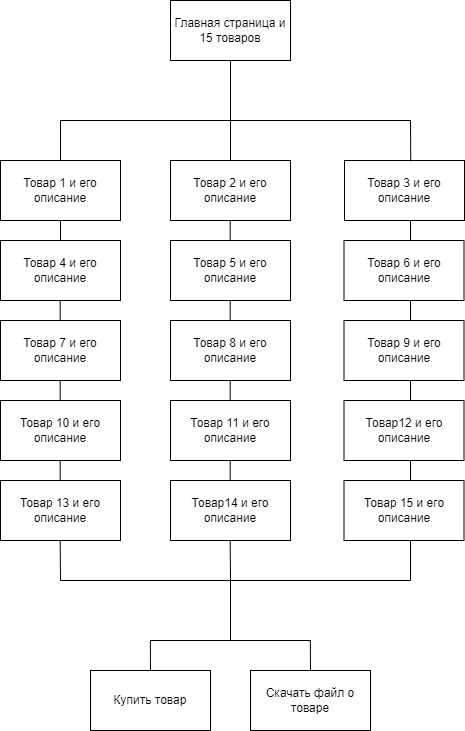

The diagram above was exported from draw.io. Its source (the exported page's mxGraphModel, read from the mxfile embedded in the PNG):
<mxGraphModel dx="1050" dy="565" grid="1" gridSize="10" guides="1" tooltips="1" connect="1" arrows="1" fold="1" page="1" pageScale="1" pageWidth="827" pageHeight="1169" math="0" shadow="0">
  <root>
    <mxCell id="0" />
    <mxCell id="1" parent="0" />
    <mxCell id="WbrhDVgVGpyV_ZQpPGB9-1" value="Главная страница и 15 товаров" style="rounded=0;whiteSpace=wrap;html=1;" parent="1" vertex="1">
      <mxGeometry x="240" width="120" height="60" as="geometry" />
    </mxCell>
    <mxCell id="WbrhDVgVGpyV_ZQpPGB9-2" value="Товар 1 и его описание" style="rounded=0;whiteSpace=wrap;html=1;" parent="1" vertex="1">
      <mxGeometry x="70" y="160" width="120" height="60" as="geometry" />
    </mxCell>
    <mxCell id="WbrhDVgVGpyV_ZQpPGB9-3" value="Товар 4 и его описание" style="rounded=0;whiteSpace=wrap;html=1;" parent="1" vertex="1">
      <mxGeometry x="70" y="240" width="120" height="60" as="geometry" />
    </mxCell>
    <mxCell id="WbrhDVgVGpyV_ZQpPGB9-4" value="Товар14 и его описание" style="rounded=0;whiteSpace=wrap;html=1;" parent="1" vertex="1">
      <mxGeometry x="240" y="480" width="120" height="60" as="geometry" />
    </mxCell>
    <mxCell id="WbrhDVgVGpyV_ZQpPGB9-5" value="Товар 15 и его описание" style="rounded=0;whiteSpace=wrap;html=1;" parent="1" vertex="1">
      <mxGeometry x="413.5" y="480" width="120" height="60" as="geometry" />
    </mxCell>
    <mxCell id="WbrhDVgVGpyV_ZQpPGB9-6" value="Товар 13 и его описание" style="rounded=0;whiteSpace=wrap;html=1;" parent="1" vertex="1">
      <mxGeometry x="70" y="480" width="120" height="60" as="geometry" />
    </mxCell>
    <mxCell id="WbrhDVgVGpyV_ZQpPGB9-7" value="Товар 3 и его описание" style="rounded=0;whiteSpace=wrap;html=1;" parent="1" vertex="1">
      <mxGeometry x="414" y="160" width="120" height="60" as="geometry" />
    </mxCell>
    <mxCell id="WbrhDVgVGpyV_ZQpPGB9-8" value="Товар 6 и его описание" style="rounded=0;whiteSpace=wrap;html=1;" parent="1" vertex="1">
      <mxGeometry x="413.5" y="240" width="120" height="60" as="geometry" />
    </mxCell>
    <mxCell id="WbrhDVgVGpyV_ZQpPGB9-9" value="Товар 9 и его описание" style="rounded=0;whiteSpace=wrap;html=1;" parent="1" vertex="1">
      <mxGeometry x="413.5" y="320" width="120" height="60" as="geometry" />
    </mxCell>
    <mxCell id="WbrhDVgVGpyV_ZQpPGB9-10" value="Товар12 и его описание" style="rounded=0;whiteSpace=wrap;html=1;" parent="1" vertex="1">
      <mxGeometry x="413.5" y="400" width="120" height="60" as="geometry" />
    </mxCell>
    <mxCell id="WbrhDVgVGpyV_ZQpPGB9-11" value="Товар 11 и его описание" style="rounded=0;whiteSpace=wrap;html=1;" parent="1" vertex="1">
      <mxGeometry x="240" y="400" width="120" height="60" as="geometry" />
    </mxCell>
    <mxCell id="WbrhDVgVGpyV_ZQpPGB9-12" value="Товар 8 и его описание" style="rounded=0;whiteSpace=wrap;html=1;" parent="1" vertex="1">
      <mxGeometry x="240" y="320" width="120" height="60" as="geometry" />
    </mxCell>
    <mxCell id="WbrhDVgVGpyV_ZQpPGB9-13" value="Товар 5 и его описание" style="rounded=0;whiteSpace=wrap;html=1;" parent="1" vertex="1">
      <mxGeometry x="240" y="240" width="120" height="60" as="geometry" />
    </mxCell>
    <mxCell id="WbrhDVgVGpyV_ZQpPGB9-14" value="Товар 2 и его описание" style="rounded=0;whiteSpace=wrap;html=1;" parent="1" vertex="1">
      <mxGeometry x="240" y="160" width="120" height="60" as="geometry" />
    </mxCell>
    <mxCell id="WbrhDVgVGpyV_ZQpPGB9-15" value="Товар 10 и его описание" style="rounded=0;whiteSpace=wrap;html=1;" parent="1" vertex="1">
      <mxGeometry x="70" y="400" width="120" height="60" as="geometry" />
    </mxCell>
    <mxCell id="WbrhDVgVGpyV_ZQpPGB9-16" value="Товар 7 и его описание" style="rounded=0;whiteSpace=wrap;html=1;" parent="1" vertex="1">
      <mxGeometry x="70" y="320" width="120" height="60" as="geometry" />
    </mxCell>
    <mxCell id="WbrhDVgVGpyV_ZQpPGB9-17" value="Купить товар" style="rounded=0;whiteSpace=wrap;html=1;" parent="1" vertex="1">
      <mxGeometry x="160" y="670" width="120" height="60" as="geometry" />
    </mxCell>
    <mxCell id="WbrhDVgVGpyV_ZQpPGB9-18" value="Скачать файл о товаре" style="rounded=0;whiteSpace=wrap;html=1;" parent="1" vertex="1">
      <mxGeometry x="320" y="670" width="120" height="60" as="geometry" />
    </mxCell>
    <mxCell id="WbrhDVgVGpyV_ZQpPGB9-20" value="" style="endArrow=none;html=1;rounded=0;" parent="1" edge="1">
      <mxGeometry width="50" height="50" relative="1" as="geometry">
        <mxPoint x="130" y="120" as="sourcePoint" />
        <mxPoint x="480" y="120" as="targetPoint" />
      </mxGeometry>
    </mxCell>
    <mxCell id="WbrhDVgVGpyV_ZQpPGB9-21" value="" style="endArrow=none;html=1;rounded=0;" parent="1" edge="1">
      <mxGeometry width="50" height="50" relative="1" as="geometry">
        <mxPoint x="300" y="120" as="sourcePoint" />
        <mxPoint x="300" y="60" as="targetPoint" />
      </mxGeometry>
    </mxCell>
    <mxCell id="WbrhDVgVGpyV_ZQpPGB9-22" value="" style="endArrow=none;html=1;rounded=0;" parent="1" edge="1">
      <mxGeometry width="50" height="50" relative="1" as="geometry">
        <mxPoint x="300" y="160" as="sourcePoint" />
        <mxPoint x="300" y="120" as="targetPoint" />
      </mxGeometry>
    </mxCell>
    <mxCell id="WbrhDVgVGpyV_ZQpPGB9-23" value="" style="endArrow=none;html=1;rounded=0;exitX=0.5;exitY=0;exitDx=0;exitDy=0;" parent="1" source="WbrhDVgVGpyV_ZQpPGB9-2" edge="1">
      <mxGeometry width="50" height="50" relative="1" as="geometry">
        <mxPoint x="310" y="220" as="sourcePoint" />
        <mxPoint x="130" y="120" as="targetPoint" />
      </mxGeometry>
    </mxCell>
    <mxCell id="WbrhDVgVGpyV_ZQpPGB9-24" value="" style="endArrow=none;html=1;rounded=0;exitX=0.552;exitY=0.014;exitDx=0;exitDy=0;exitPerimeter=0;" parent="1" source="WbrhDVgVGpyV_ZQpPGB9-7" edge="1">
      <mxGeometry width="50" height="50" relative="1" as="geometry">
        <mxPoint x="310" y="220" as="sourcePoint" />
        <mxPoint x="480" y="120" as="targetPoint" />
      </mxGeometry>
    </mxCell>
    <mxCell id="WbrhDVgVGpyV_ZQpPGB9-25" value="" style="endArrow=none;html=1;rounded=0;" parent="1" edge="1">
      <mxGeometry width="50" height="50" relative="1" as="geometry">
        <mxPoint x="130" y="580" as="sourcePoint" />
        <mxPoint x="480" y="580" as="targetPoint" />
      </mxGeometry>
    </mxCell>
    <mxCell id="WbrhDVgVGpyV_ZQpPGB9-26" value="" style="endArrow=none;html=1;rounded=0;" parent="1" edge="1">
      <mxGeometry width="50" height="50" relative="1" as="geometry">
        <mxPoint x="220" y="640" as="sourcePoint" />
        <mxPoint x="380" y="640" as="targetPoint" />
      </mxGeometry>
    </mxCell>
    <mxCell id="WbrhDVgVGpyV_ZQpPGB9-27" value="" style="endArrow=none;html=1;rounded=0;entryX=0.5;entryY=1;entryDx=0;entryDy=0;exitX=0.5;exitY=0;exitDx=0;exitDy=0;" parent="1" source="WbrhDVgVGpyV_ZQpPGB9-3" target="WbrhDVgVGpyV_ZQpPGB9-2" edge="1">
      <mxGeometry width="50" height="50" relative="1" as="geometry">
        <mxPoint x="310" y="430" as="sourcePoint" />
        <mxPoint x="360" y="380" as="targetPoint" />
      </mxGeometry>
    </mxCell>
    <mxCell id="WbrhDVgVGpyV_ZQpPGB9-28" value="" style="endArrow=none;html=1;rounded=0;entryX=0.5;entryY=1;entryDx=0;entryDy=0;exitX=0.5;exitY=0;exitDx=0;exitDy=0;" parent="1" edge="1">
      <mxGeometry width="50" height="50" relative="1" as="geometry">
        <mxPoint x="129.67" y="320" as="sourcePoint" />
        <mxPoint x="129.67" y="300" as="targetPoint" />
      </mxGeometry>
    </mxCell>
    <mxCell id="WbrhDVgVGpyV_ZQpPGB9-29" value="" style="endArrow=none;html=1;rounded=0;entryX=0.5;entryY=1;entryDx=0;entryDy=0;exitX=0.5;exitY=0;exitDx=0;exitDy=0;" parent="1" edge="1">
      <mxGeometry width="50" height="50" relative="1" as="geometry">
        <mxPoint x="299.66999999999996" y="240" as="sourcePoint" />
        <mxPoint x="299.66999999999996" y="220" as="targetPoint" />
      </mxGeometry>
    </mxCell>
    <mxCell id="WbrhDVgVGpyV_ZQpPGB9-30" value="" style="endArrow=none;html=1;rounded=0;entryX=0.5;entryY=1;entryDx=0;entryDy=0;exitX=0.5;exitY=0;exitDx=0;exitDy=0;" parent="1" edge="1">
      <mxGeometry width="50" height="50" relative="1" as="geometry">
        <mxPoint x="480" y="240" as="sourcePoint" />
        <mxPoint x="480" y="220" as="targetPoint" />
      </mxGeometry>
    </mxCell>
    <mxCell id="WbrhDVgVGpyV_ZQpPGB9-31" value="" style="endArrow=none;html=1;rounded=0;entryX=0.5;entryY=1;entryDx=0;entryDy=0;exitX=0.5;exitY=0;exitDx=0;exitDy=0;" parent="1" edge="1">
      <mxGeometry width="50" height="50" relative="1" as="geometry">
        <mxPoint x="299.66999999999996" y="320" as="sourcePoint" />
        <mxPoint x="299.66999999999996" y="300" as="targetPoint" />
      </mxGeometry>
    </mxCell>
    <mxCell id="WbrhDVgVGpyV_ZQpPGB9-32" value="" style="endArrow=none;html=1;rounded=0;entryX=0.5;entryY=1;entryDx=0;entryDy=0;exitX=0.5;exitY=0;exitDx=0;exitDy=0;" parent="1" edge="1">
      <mxGeometry width="50" height="50" relative="1" as="geometry">
        <mxPoint x="480" y="320" as="sourcePoint" />
        <mxPoint x="480" y="300" as="targetPoint" />
      </mxGeometry>
    </mxCell>
    <mxCell id="WbrhDVgVGpyV_ZQpPGB9-33" value="" style="endArrow=none;html=1;rounded=0;entryX=0.5;entryY=1;entryDx=0;entryDy=0;exitX=0.5;exitY=0;exitDx=0;exitDy=0;" parent="1" edge="1">
      <mxGeometry width="50" height="50" relative="1" as="geometry">
        <mxPoint x="129.67000000000002" y="400" as="sourcePoint" />
        <mxPoint x="129.67000000000002" y="380" as="targetPoint" />
      </mxGeometry>
    </mxCell>
    <mxCell id="WbrhDVgVGpyV_ZQpPGB9-34" value="" style="endArrow=none;html=1;rounded=0;entryX=0.5;entryY=1;entryDx=0;entryDy=0;exitX=0.5;exitY=0;exitDx=0;exitDy=0;" parent="1" edge="1">
      <mxGeometry width="50" height="50" relative="1" as="geometry">
        <mxPoint x="299.67" y="400" as="sourcePoint" />
        <mxPoint x="299.67" y="380" as="targetPoint" />
      </mxGeometry>
    </mxCell>
    <mxCell id="WbrhDVgVGpyV_ZQpPGB9-35" value="" style="endArrow=none;html=1;rounded=0;entryX=0.5;entryY=1;entryDx=0;entryDy=0;exitX=0.5;exitY=0;exitDx=0;exitDy=0;" parent="1" edge="1">
      <mxGeometry width="50" height="50" relative="1" as="geometry">
        <mxPoint x="480" y="400" as="sourcePoint" />
        <mxPoint x="480" y="380" as="targetPoint" />
      </mxGeometry>
    </mxCell>
    <mxCell id="WbrhDVgVGpyV_ZQpPGB9-36" value="" style="endArrow=none;html=1;rounded=0;entryX=0.5;entryY=1;entryDx=0;entryDy=0;exitX=0.5;exitY=0;exitDx=0;exitDy=0;" parent="1" edge="1">
      <mxGeometry width="50" height="50" relative="1" as="geometry">
        <mxPoint x="129.67000000000002" y="480" as="sourcePoint" />
        <mxPoint x="129.67000000000002" y="460" as="targetPoint" />
      </mxGeometry>
    </mxCell>
    <mxCell id="WbrhDVgVGpyV_ZQpPGB9-37" value="" style="endArrow=none;html=1;rounded=0;entryX=0.5;entryY=1;entryDx=0;entryDy=0;exitX=0.5;exitY=0;exitDx=0;exitDy=0;" parent="1" edge="1">
      <mxGeometry width="50" height="50" relative="1" as="geometry">
        <mxPoint x="299.67" y="480" as="sourcePoint" />
        <mxPoint x="299.67" y="460" as="targetPoint" />
      </mxGeometry>
    </mxCell>
    <mxCell id="WbrhDVgVGpyV_ZQpPGB9-38" value="" style="endArrow=none;html=1;rounded=0;entryX=0.5;entryY=1;entryDx=0;entryDy=0;exitX=0.5;exitY=0;exitDx=0;exitDy=0;" parent="1" edge="1">
      <mxGeometry width="50" height="50" relative="1" as="geometry">
        <mxPoint x="240" y="350" as="sourcePoint" />
        <mxPoint x="240" y="330" as="targetPoint" />
      </mxGeometry>
    </mxCell>
    <mxCell id="WbrhDVgVGpyV_ZQpPGB9-39" value="" style="endArrow=none;html=1;rounded=0;entryX=0.5;entryY=1;entryDx=0;entryDy=0;exitX=0.5;exitY=0;exitDx=0;exitDy=0;" parent="1" edge="1">
      <mxGeometry width="50" height="50" relative="1" as="geometry">
        <mxPoint x="480" y="480" as="sourcePoint" />
        <mxPoint x="480" y="460" as="targetPoint" />
      </mxGeometry>
    </mxCell>
    <mxCell id="WbrhDVgVGpyV_ZQpPGB9-40" value="" style="endArrow=none;html=1;rounded=0;entryX=0.5;entryY=1;entryDx=0;entryDy=0;" parent="1" edge="1">
      <mxGeometry width="50" height="50" relative="1" as="geometry">
        <mxPoint x="130" y="580" as="sourcePoint" />
        <mxPoint x="129.67" y="540" as="targetPoint" />
      </mxGeometry>
    </mxCell>
    <mxCell id="WbrhDVgVGpyV_ZQpPGB9-41" value="" style="endArrow=none;html=1;rounded=0;entryX=0.5;entryY=1;entryDx=0;entryDy=0;" parent="1" edge="1">
      <mxGeometry width="50" height="50" relative="1" as="geometry">
        <mxPoint x="300" y="580" as="sourcePoint" />
        <mxPoint x="299.67" y="540" as="targetPoint" />
      </mxGeometry>
    </mxCell>
    <mxCell id="WbrhDVgVGpyV_ZQpPGB9-42" value="" style="endArrow=none;html=1;rounded=0;entryX=0.5;entryY=1;entryDx=0;entryDy=0;" parent="1" edge="1">
      <mxGeometry width="50" height="50" relative="1" as="geometry">
        <mxPoint x="480" y="580" as="sourcePoint" />
        <mxPoint x="480" y="540" as="targetPoint" />
      </mxGeometry>
    </mxCell>
    <mxCell id="WbrhDVgVGpyV_ZQpPGB9-43" value="" style="endArrow=none;html=1;rounded=0;" parent="1" edge="1">
      <mxGeometry width="50" height="50" relative="1" as="geometry">
        <mxPoint x="300" y="640" as="sourcePoint" />
        <mxPoint x="300" y="570" as="targetPoint" />
      </mxGeometry>
    </mxCell>
    <mxCell id="WbrhDVgVGpyV_ZQpPGB9-44" value="" style="endArrow=none;html=1;rounded=0;entryX=0.5;entryY=1;entryDx=0;entryDy=0;exitX=0.5;exitY=0;exitDx=0;exitDy=0;" parent="1" source="WbrhDVgVGpyV_ZQpPGB9-17" edge="1">
      <mxGeometry width="50" height="50" relative="1" as="geometry">
        <mxPoint x="220.17000000000002" y="680" as="sourcePoint" />
        <mxPoint x="219.83999999999997" y="640" as="targetPoint" />
      </mxGeometry>
    </mxCell>
    <mxCell id="WbrhDVgVGpyV_ZQpPGB9-45" value="" style="endArrow=none;html=1;rounded=0;entryX=0.5;entryY=1;entryDx=0;entryDy=0;exitX=0.5;exitY=0;exitDx=0;exitDy=0;" parent="1" edge="1">
      <mxGeometry width="50" height="50" relative="1" as="geometry">
        <mxPoint x="379.98" y="670" as="sourcePoint" />
        <mxPoint x="379.82" y="640" as="targetPoint" />
      </mxGeometry>
    </mxCell>
  </root>
</mxGraphModel>